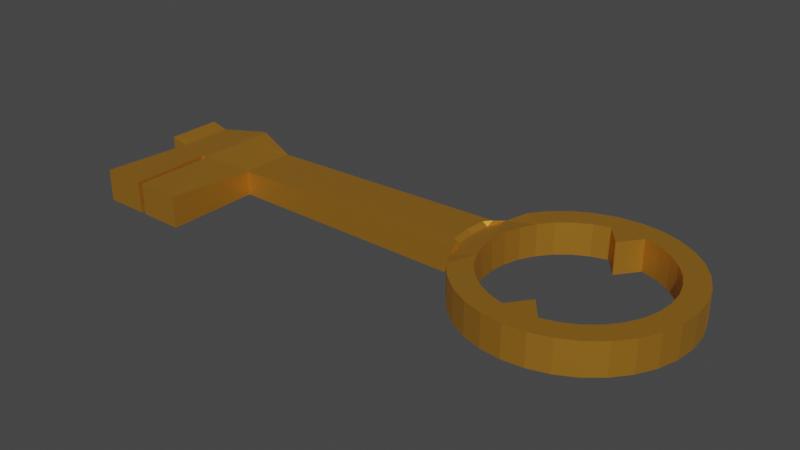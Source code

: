 # Source: key.blend  (saved by Blender 3.3.6; exported with 4.5.12 LTS)
import bpy
from mathutils import Matrix  # noqa: F401  (used for matrix-valued properties, if any)

bpy.ops.wm.read_factory_settings(use_empty=True)
scene = bpy.context.scene
scene.name = 'Scene'

# ---- collections
col_collection = bpy.data.collections.new('Collection'); scene.collection.children.link(col_collection)

# ---- materials (node trees are filled in below, after node groups)
mat_key = bpy.data.materials.new('Key')
mat_key.alpha_threshold = 0.0
mat_key.use_transparent_shadow = False
mat_key.roughness = 0.5
mat_key.line_color = (0.0, 0.0, 0.0, 1.0)

# ---- material node trees
mat_key.use_nodes = True; mat_key.node_tree.nodes.clear()
_N = mat_key.node_tree.nodes; _L = mat_key.node_tree.links
n0 = _N.new('ShaderNodeOutputMaterial'); n0.name = 'Material Output'; n0.location = (300, 300)
n1 = _N.new('ShaderNodeBsdfPrincipled'); n1.name = 'Principled BSDF'; n1.location = (10, 300)
n1.distribution = 'GGX'
n1.subsurface_method = 'RANDOM_WALK_SKIN'
n1.inputs[0].default_value = (0.8, 0.3703, 0.04275, 1.0)
n1.inputs[1].default_value = 0.819
n1.inputs[3].default_value = 1.45
n1.inputs[27].default_value = (0.0, 0.0, 0.0, 1.0)
n1.inputs[28].default_value = 1.0
_L.new(n1.outputs[0], n0.inputs[0])
n0.is_active_output = True

# ---- world
world_world = bpy.data.worlds.new('World'); scene.world = world_world
world_world.use_nodes = True; world_world.node_tree.nodes.clear()
_N = world_world.node_tree.nodes; _L = world_world.node_tree.links
n0 = _N.new('ShaderNodeOutputWorld'); n0.name = 'World Output'; n0.location = (300, 300)
n1 = _N.new('ShaderNodeBackground'); n1.name = 'Background'; n1.location = (10, 300)
n1.inputs[0].default_value = (0.05088, 0.05088, 0.05088, 1.0)
_L.new(n1.outputs[0], n0.inputs[0])
n0.is_active_output = True
world_world.color = (0.05088, 0.05088, 0.05088)
world_world.use_sun_shadow = False
world_world.sun_shadow_jitter_overblur = 0.0

# ---- meshes
me_circle = bpy.data.meshes.new('Circle')
me_circle.from_pydata([(0.0, 0.15, 0.0), (-0.02926, 0.1471, 0.0), (-0.0574, 0.1386, 0.0), (-0.08334, 0.1247, 0.0), (-0.1061, 0.1061, 0.0), (-0.1247, 0.08334, 0.0), (-0.1386, 0.0574, 0.0), (-0.1471, 0.02926, 0.0), (-0.15, 0.0, 0.0), (-0.1471, -0.02926, 0.0), (-0.1386, -0.0574, 0.0), (-0.1247, -0.08334, 0.0), (-0.1061, -0.1061, 0.0), (-0.08334, -0.1247, 0.0), (-0.0574, -0.1386, 0.0), (-0.02926, -0.1471, 0.0), (0.0, -0.15, 0.0), (0.02926, -0.1471, 0.0), (0.0574, -0.1386, 0.0), (0.08334, -0.1247, 0.0), (0.1061, -0.1061, 0.0), (0.1247, -0.08334, 0.0), (0.1386, -0.0574, 0.0), (0.1471, -0.02926, 0.0), (0.15, 0.0, 0.0), (0.1471, 0.02926, 0.0), (0.1386, 0.0574, 0.0), (0.1247, 0.08334, 0.0), (0.1061, 0.1061, 0.0), (0.08334, 0.1247, 0.0), (0.0574, 0.1386, 0.0), (0.02926, 0.1471, 0.0), (-3.86e-10, 0.0859, 0.0), (-0.02304, 0.1158, 0.0), (-0.0452, 0.1091, 0.0), (-0.06562, 0.09821, 0.0), (-0.08352, 0.08352, 0.0), (-0.09821, 0.06562, 0.0), (-0.1091, 0.0452, 0.0), (-0.1158, 0.02304, 0.0), (-0.1181, 4.751e-10, 0.0), (-0.1158, -0.02304, 0.0), (-0.1091, -0.0452, 0.0), (-0.09821, -0.06562, 0.0), (-0.08352, -0.08352, 0.0), (-0.06562, -0.09821, 0.0), (-0.0452, -0.1091, 0.0), (-0.02304, -0.1158, 0.0), (-3.86e-10, -0.0859, 0.0), (0.02304, -0.1158, 0.0), (0.0452, -0.1091, 0.0), (0.06562, -0.09821, 0.0), (0.08352, -0.08352, 0.0), (0.09821, -0.06562, 0.0), (0.1091, -0.0452, 0.0), (0.1158, -0.02304, 0.0), (0.1181, 4.751e-10, 0.0), (0.1158, 0.02304, 0.0), (0.1091, 0.0452, 0.0), (0.09821, 0.06562, 0.0), (0.08352, 0.08352, 0.0), (0.06562, 0.09821, 0.0), (0.0452, 0.1091, 0.0), (0.02304, 0.1158, 0.0), (-0.6355, 0.03882, 2.235e-09), (-0.6355, 0.02926, 0.0), (-0.6355, 0.0, 0.0), (-0.6355, -0.02926, 0.0), (-0.6355, -0.03882, 2.235e-09), (-0.5059, 0.02926, 0.0), (-0.5067, 0.0, 0.0), (-0.5059, -0.02926, 0.0), (-0.5037, 0.03882, 2.235e-09), (-0.5037, -0.03882, 2.235e-09), (-0.5666, 0.0, 0.0), (-0.5743, 0.0, 0.0), (-0.5665, -0.02926, 0.0), (-0.5742, -0.02926, 0.0), (-0.5663, -0.0574, 0.0), (-0.5741, -0.0574, 0.0), (-0.5742, 0.02926, 0.0), (-0.5665, 0.02926, 0.0), (-0.5741, 0.0574, 0.0), (-0.5663, 0.0574, 0.0), (-0.6355, -0.171, 0.0), (-0.5037, -0.171, 0.0), (-0.5663, -0.171, 0.0), (-0.5741, -0.171, 0.0), (-0.6593, 0.03882, 2.235e-09), (-0.6593, 0.02926, 0.0), (-0.6593, 0.0, 0.0), (-0.6593, -0.02926, 0.0), (-0.6593, -0.03882, 2.235e-09), (0.0, 0.15, 0.045), (-0.02926, 0.1471, 0.045), (-0.0574, 0.1386, 0.045), (-0.08334, 0.1247, 0.045), (-0.1061, 0.1061, 0.045), (-0.1247, 0.08334, 0.045), (-0.1386, 0.0574, 0.0399), (-0.1471, 0.02926, 0.0399), (-0.15, 0.0, 0.0399), (-0.1471, -0.02926, 0.0399), (-0.1386, -0.0574, 0.0399), (-0.1247, -0.08334, 0.045), (-0.1061, -0.1061, 0.045), (-0.08334, -0.1247, 0.045), (-0.0574, -0.1386, 0.045), (-0.02926, -0.1471, 0.045), (0.0, -0.15, 0.045), (0.02926, -0.1471, 0.045), (0.0574, -0.1386, 0.045), (0.08334, -0.1247, 0.045), (0.1061, -0.1061, 0.045), (0.1247, -0.08334, 0.045), (0.1386, -0.0574, 0.045), (0.1471, -0.02926, 0.045), (0.15, 0.0, 0.045), (0.1471, 0.02926, 0.045), (0.1386, 0.0574, 0.045), (0.1247, 0.08334, 0.045), (0.1061, 0.1061, 0.045), (0.08334, 0.1247, 0.045), (0.0574, 0.1386, 0.045), (0.02926, 0.1471, 0.045), (-3.86e-10, 0.0859, 0.045), (-0.02304, 0.1158, 0.045), (-0.0452, 0.1091, 0.045), (-0.06562, 0.09821, 0.045), (-0.08352, 0.08352, 0.045), (-0.09821, 0.06562, 0.045), (-0.1091, 0.0452, 0.045), (-0.1158, 0.02304, 0.045), (-0.1181, 4.751e-10, 0.045), (-0.1158, -0.02304, 0.045), (-0.1091, -0.0452, 0.045), (-0.09821, -0.06562, 0.045), (-0.08352, -0.08352, 0.045), (-0.06562, -0.09821, 0.045), (-0.0452, -0.1091, 0.045), (-0.02304, -0.1158, 0.045), (-3.86e-10, -0.0859, 0.045), (0.02304, -0.1158, 0.045), (0.0452, -0.1091, 0.045), (0.06562, -0.09821, 0.045), (0.08352, -0.08352, 0.045), (0.09821, -0.06562, 0.045), (0.1091, -0.0452, 0.045), (0.1158, -0.02304, 0.045), (0.1181, 4.751e-10, 0.045), (0.1158, 0.02304, 0.045), (0.1091, 0.0452, 0.045), (0.09821, 0.06562, 0.045), (0.08352, 0.08352, 0.045), (0.06562, 0.09821, 0.045), (0.0452, 0.1091, 0.045), (0.02304, 0.1158, 0.045), (-0.6355, 0.03882, 0.03884), (-0.6355, 0.02926, 0.03884), (-0.6355, 0.0, 0.03884), (-0.6355, -0.02926, 0.03884), (-0.6355, -0.03882, 0.03884), (-0.5059, 0.02926, 0.03412), (-0.5067, 0.0, 0.03412), (-0.5059, -0.02926, 0.03412), (-0.5037, 0.03882, 0.03412), (-0.5037, -0.03882, 0.03412), (-0.5666, 0.0, 0.045), (-0.5743, 0.0, 0.045), (-0.5665, -0.02926, 0.045), (-0.5742, -0.02926, 0.045), (-0.5663, -0.0574, 0.045), (-0.5741, -0.0574, 0.045), (-0.5742, 0.02926, 0.045), (-0.5665, 0.02926, 0.045), (-0.5741, 0.0574, 0.045), (-0.5663, 0.0574, 0.045), (-0.6355, -0.171, 0.045), (-0.5037, -0.171, 0.045), (-0.5663, -0.171, 0.045), (-0.5741, -0.171, 0.045), (-0.6593, 0.03882, 0.045), (-0.6593, 0.02926, 0.045), (-0.6593, 0.0, 0.045), (-0.6593, -0.02926, 0.045), (-0.6593, -0.03882, 0.045), (-0.1543, 0.02926, 0.0), (-0.1459, 0.03882, 2.235e-09), (-0.1571, 0.0, 0.0), (-0.1543, -0.02926, 0.0), (-0.1459, -0.03882, 2.235e-09), (-0.1543, 0.02926, 0.045), (-0.1459, 0.03882, 0.045), (-0.1571, 0.0, 0.045), (-0.1543, -0.02926, 0.045), (-0.1459, -0.03882, 0.045)], [], [(8, 7, 39, 40), (22, 21, 53, 54), (9, 8, 40, 41), (23, 22, 54, 55), (10, 9, 41, 42), (24, 23, 55, 56), (11, 10, 42, 43), (25, 24, 56, 57), (12, 11, 43, 44), (26, 25, 57, 58), (13, 12, 44, 45), (27, 26, 58, 59), (14, 13, 45, 46), (1, 0, 32, 33), (28, 27, 59, 60), (15, 14, 46, 47), (2, 1, 33, 34), (29, 28, 60, 61), (16, 15, 47, 48), (3, 2, 34, 35), (30, 29, 61, 62), (17, 16, 48, 49), (4, 3, 35, 36), (31, 30, 62, 63), (18, 17, 49, 50), (5, 4, 36, 37), (0, 31, 63, 32), (19, 18, 50, 51), (6, 5, 37, 38), (20, 19, 51, 52), (7, 6, 38, 39), (21, 20, 52, 53), (80, 75, 66, 65), (75, 77, 67, 66), (82, 80, 65, 64), (77, 79, 68, 67), (189, 190, 73, 71), (187, 186, 69, 72), (188, 189, 71, 70), (186, 188, 70, 69), (71, 73, 78, 76), (76, 78, 79, 77), (72, 69, 81, 83), (83, 81, 80, 82), (70, 71, 76, 74), (74, 76, 77, 75), (69, 70, 74, 81), (81, 74, 75, 80), (78, 73, 85, 86), (68, 79, 87, 84), (66, 67, 91, 90), (64, 65, 89, 88), (67, 68, 92, 91), (65, 66, 90, 89), (101, 133, 132, 100), (115, 147, 146, 114), (102, 134, 133, 101), (116, 148, 147, 115), (103, 135, 134, 102), (117, 149, 148, 116), (104, 136, 135, 103), (118, 150, 149, 117), (105, 137, 136, 104), (119, 151, 150, 118), (106, 138, 137, 105), (120, 152, 151, 119), (107, 139, 138, 106), (94, 126, 125, 93), (121, 153, 152, 120), (108, 140, 139, 107), (95, 127, 126, 94), (122, 154, 153, 121), (109, 141, 140, 108), (96, 128, 127, 95), (123, 155, 154, 122), (110, 142, 141, 109), (97, 129, 128, 96), (124, 156, 155, 123), (111, 143, 142, 110), (98, 130, 129, 97), (93, 125, 156, 124), (112, 144, 143, 111), (99, 131, 130, 98), (113, 145, 144, 112), (100, 132, 131, 99), (114, 146, 145, 113), (173, 158, 159, 168), (168, 159, 160, 170), (175, 157, 158, 173), (170, 160, 161, 172), (194, 164, 166, 195), (192, 165, 162, 191), (193, 163, 164, 194), (191, 162, 163, 193), (164, 169, 171, 166), (169, 170, 172, 171), (165, 176, 174, 162), (176, 175, 173, 174), (163, 167, 169, 164), (167, 168, 170, 169), (162, 174, 167, 163), (174, 173, 168, 167), (171, 179, 178, 166), (161, 177, 180, 172), (159, 183, 184, 160), (157, 181, 182, 158), (160, 184, 185, 161), (158, 182, 183, 159), (0, 1, 94, 93), (1, 2, 95, 94), (2, 3, 96, 95), (3, 4, 97, 96), (4, 5, 98, 97), (5, 6, 99, 98), (10, 11, 104, 103), (11, 12, 105, 104), (12, 13, 106, 105), (13, 14, 107, 106), (14, 15, 108, 107), (15, 16, 109, 108), (16, 17, 110, 109), (17, 18, 111, 110), (18, 19, 112, 111), (19, 20, 113, 112), (20, 21, 114, 113), (21, 22, 115, 114), (22, 23, 116, 115), (23, 24, 117, 116), (24, 25, 118, 117), (25, 26, 119, 118), (26, 27, 120, 119), (27, 28, 121, 120), (28, 29, 122, 121), (29, 30, 123, 122), (30, 31, 124, 123), (31, 0, 93, 124), (33, 32, 125, 126), (34, 33, 126, 127), (35, 34, 127, 128), (36, 35, 128, 129), (37, 36, 129, 130), (38, 37, 130, 131), (39, 38, 131, 132), (40, 39, 132, 133), (41, 40, 133, 134), (42, 41, 134, 135), (43, 42, 135, 136), (44, 43, 136, 137), (45, 44, 137, 138), (46, 45, 138, 139), (47, 46, 139, 140), (48, 47, 140, 141), (49, 48, 141, 142), (50, 49, 142, 143), (51, 50, 143, 144), (52, 51, 144, 145), (53, 52, 145, 146), (54, 53, 146, 147), (55, 54, 147, 148), (56, 55, 148, 149), (57, 56, 149, 150), (58, 57, 150, 151), (59, 58, 151, 152), (60, 59, 152, 153), (61, 60, 153, 154), (62, 61, 154, 155), (63, 62, 155, 156), (32, 63, 156, 125), (187, 72, 165, 192), (72, 83, 176, 165), (190, 10, 103, 195), (79, 78, 171, 172), (82, 64, 157, 175), (83, 82, 175, 176), (84, 87, 180, 177), (86, 85, 178, 179), (78, 86, 179, 171), (85, 73, 166, 178), (68, 84, 177, 161), (87, 79, 172, 180), (88, 89, 182, 181), (89, 90, 183, 182), (90, 91, 184, 183), (91, 92, 185, 184), (64, 88, 181, 157), (92, 68, 161, 185), (73, 190, 195, 166), (6, 187, 192, 99), (100, 191, 193, 101), (101, 193, 194, 102), (99, 192, 191, 100), (102, 194, 195, 103), (7, 8, 188, 186), (8, 9, 189, 188), (6, 7, 186, 187), (9, 10, 190, 189)])
_uv = me_circle.uv_layers.new(name='UVMap')
_uv.uv.foreach_set('vector', [0.0, 0.0, 0.0, 0.0, 0.0, 0.0, 0.0, 0.0, 0.0, 0.0, 0.0, 0.0, 0.0, 0.0, 0.0, 0.0, 0.0, 0.0, 0.0, 0.0, 0.0, 0.0, 0.0, 0.0, 0.0, 0.0, 0.0, 0.0, 0.0, 0.0, 0.0, 0.0, 0.0, 0.0, 0.0, 0.0, 0.0, 0.0, 0.0, 0.0, 0.0, 0.0, 0.0, 0.0, 0.0, 0.0, 0.0, 0.0, 0.0, 0.0, 0.0, 0.0, 0.0, 0.0, 0.0, 0.0, 0.0, 0.0, 0.0, 0.0, 0.0, 0.0, 0.0, 0.0, 0.0, 0.0, 0.0, 0.0, 0.0, 0.0, 0.0, 0.0, 0.0, 0.0, 0.0, 0.0, 0.0, 0.0, 0.0, 0.0, 0.0, 0.0, 0.0, 0.0, 0.0, 0.0, 0.0, 0.0, 0.0, 0.0, 0.0, 0.0, 0.0, 0.0, 0.0, 0.0, 0.0, 0.0, 0.0, 0.0, 0.0, 0.0, 0.0, 0.0, 0.0, 0.0, 0.0, 0.0, 0.0, 0.0, 0.0, 0.0, 0.0, 0.0, 0.0, 0.0, 0.0, 0.0, 0.0, 0.0, 0.0, 0.0, 0.0, 0.0, 0.0, 0.0, 0.0, 0.0, 0.0, 0.0, 0.0, 0.0, 0.0, 0.0, 0.0, 0.0, 0.0, 0.0, 0.0, 0.0, 0.0, 0.0, 0.0, 0.0, 0.0, 0.0, 0.0, 0.0, 0.0, 0.0, 0.0, 0.0, 0.0, 0.0, 0.0, 0.0, 0.0, 0.0, 0.0, 0.0, 0.0, 0.0, 0.0, 0.0, 0.0, 0.0, 0.0, 0.0, 0.0, 0.0, 0.0, 0.0, 0.0, 0.0, 0.0, 0.0, 0.0, 0.0, 0.0, 0.0, 0.0, 0.0, 0.0, 0.0, 0.0, 0.0, 0.0, 0.0, 0.0, 0.0, 0.0, 0.0, 0.0, 0.0, 0.0, 0.0, 0.0, 0.0, 0.0, 0.0, 0.0, 0.0, 0.0, 0.0, 0.0, 0.0, 0.0, 0.0, 0.0, 0.0, 0.0, 0.0, 0.0, 0.0, 0.0, 0.0, 0.0, 0.0, 0.0, 0.0, 0.0, 0.0, 0.0, 0.0, 0.0, 0.0, 0.0, 0.0, 0.0, 0.0, 0.0, 0.0, 0.0, 0.0, 0.0, 0.0, 0.0, 0.0, 0.0, 0.0, 0.0, 0.0, 0.0, 0.0, 0.0, 0.0, 0.0, 0.0, 0.0, 0.0, 0.0, 0.0, 0.0, 0.0, 0.0, 0.0, 0.0, 0.0, 0.0, 0.0, 0.0, 0.0, 0.0, 0.0, 0.0, 0.0, 0.0, 0.0, 0.0, 0.0, 0.0, 0.0, 0.0, 0.0, 0.0, 0.0, 0.0, 0.0, 0.0, 0.0, 0.0, 0.0, 0.0, 0.0, 0.0, 0.0, 0.0, 0.0, 0.0, 0.0, 0.0, 0.0, 0.0, 0.0, 0.0, 0.0, 0.0, 0.0, 0.0, 0.0, 0.0, 0.0, 0.0, 0.0, 0.0, 0.0, 0.0, 0.0, 0.0, 0.0, 0.0, 0.0, 0.0, 0.0, 0.0, 0.0, 0.0, 0.0, 0.0, 0.0, 0.0, 0.0, 0.0, 0.0, 0.0, 0.0, 0.0, 0.0, 0.0, 0.0, 0.0, 0.0, 0.0, 0.0, 0.0, 0.0, 0.0, 0.0, 0.0, 0.0, 0.0, 0.0, 0.0, 0.0, 0.0, 0.0, 0.0, 0.0, 0.0, 0.0, 0.0, 0.0, 0.0, 0.0, 0.0, 0.0, 0.0, 0.0, 0.0, 0.0, 0.0, 0.0, 0.0, 0.0, 0.0, 0.0, 0.0, 0.0, 0.0, 0.0, 0.0, 0.0, 0.0, 0.0, 0.0, 0.0, 0.0, 0.0, 0.0, 0.0, 0.0, 0.0, 0.0, 0.0, 0.0, 0.0, 0.0, 0.0, 0.0, 0.0, 0.0, 0.0, 0.0, 0.0, 0.0, 0.0, 0.0, 0.0, 0.0, 0.0, 0.0, 0.0, 0.0, 0.0, 0.0, 0.0, 0.0, 0.0, 0.0, 0.0, 0.0, 0.0, 0.0, 0.0, 0.0, 0.0, 0.0, 0.0, 0.0, 0.0, 0.0, 0.0, 0.0, 0.0, 0.0, 0.0, 0.0, 0.0, 0.0, 0.0, 0.0, 0.0, 0.0, 0.0, 0.0, 0.0, 0.0, 0.0, 0.0, 0.0, 0.0, 0.0, 0.0, 0.0, 0.0, 0.0, 0.0, 0.0, 0.0, 0.0, 0.0, 0.0, 0.0, 0.0, 0.0, 0.0, 0.0, 0.0, 0.0, 0.0, 0.0, 0.0, 0.0, 0.0, 0.0, 0.0, 0.0, 0.0, 0.0, 0.0, 0.0, 0.0, 0.0, 0.0, 0.0, 0.0, 0.0, 0.0, 0.0, 0.0, 0.0, 0.0, 0.0, 0.0, 0.0, 0.0, 0.0, 0.0, 0.0, 0.0, 0.0, 0.0, 0.0, 0.0, 0.0, 0.0, 0.0, 0.0, 0.0, 0.0, 0.0, 0.0, 0.0, 0.0, 0.0, 0.0, 0.0, 0.0, 0.0, 0.0, 0.0, 0.0, 0.0, 0.0, 0.0, 0.0, 0.0, 0.0, 0.0, 0.0, 0.0, 0.0, 0.0, 0.0, 0.0, 0.0, 0.0, 0.0, 0.0, 0.0, 0.0, 0.0, 0.0, 0.0, 0.0, 0.0, 0.0, 0.0, 0.0, 0.0, 0.0, 0.0, 0.0, 0.0, 0.0, 0.0, 0.0, 0.0, 0.0, 0.0, 0.0, 0.0, 0.0, 0.0, 0.0, 0.0, 0.0, 0.0, 0.0, 0.0, 0.0, 0.0, 0.0, 0.0, 0.0, 0.0, 0.0, 0.0, 0.0, 0.0, 0.0, 0.0, 0.0, 0.0, 0.0, 0.0, 0.0, 0.0, 0.0, 0.0, 0.0, 0.0, 0.0, 0.0, 0.0, 0.0, 0.0, 0.0, 0.0, 0.0, 0.0, 0.0, 0.0, 0.0, 0.0, 0.0, 0.0, 0.0, 0.0, 0.0, 0.0, 0.0, 0.0, 0.0, 0.0, 0.0, 0.0, 0.0, 0.0, 0.0, 0.0, 0.0, 0.0, 0.0, 0.0, 0.0, 0.0, 0.0, 0.0, 0.0, 0.0, 0.0, 0.0, 0.0, 0.0, 0.0, 0.0, 0.0, 0.0, 0.0, 0.0, 0.0, 0.0, 0.0, 0.0, 0.0, 0.0, 0.0, 0.0, 0.0, 0.0, 0.0, 0.0, 0.0, 0.0, 0.0, 0.0, 0.0, 0.0, 0.0, 0.0, 0.0, 0.0, 0.0, 0.0, 0.0, 0.0, 0.0, 0.0, 0.0, 0.0, 0.0, 0.0, 0.0, 0.0, 0.0, 0.0, 0.0, 0.0, 0.0, 0.0, 0.0, 0.0, 0.0, 0.0, 0.0, 0.0, 0.0, 0.0, 0.0, 0.0, 0.0, 0.0, 0.0, 0.0, 0.0, 0.0, 0.0, 0.0, 0.0, 0.0, 0.0, 0.0, 0.0, 0.0, 0.0, 0.0, 0.0, 0.0, 0.0, 0.0, 0.0, 0.0, 0.0, 0.0, 0.0, 0.0, 0.0, 0.0, 0.0, 0.0, 0.0, 0.0, 0.0, 0.0, 0.0, 0.0, 0.0, 0.0, 0.0, 0.0, 0.0, 0.0, 0.0, 0.0, 0.0, 0.0, 0.0, 0.0, 0.0, 0.0, 0.0, 0.0, 0.0, 0.0, 0.0, 0.0, 0.0, 0.0, 0.0, 0.0, 0.0, 0.0, 0.0, 0.0, 0.0, 0.0, 0.0, 0.0, 0.0, 0.0, 0.0, 0.0, 0.0, 0.0, 0.0, 0.0, 0.0, 0.0, 0.0, 0.0, 0.0, 0.0, 0.0, 0.0, 0.0, 0.0, 0.0, 0.0, 0.0, 0.0, 0.0, 0.0, 0.0, 0.0, 0.0, 0.0, 0.0, 0.0, 0.0, 0.0, 0.0, 0.0, 0.0, 0.0, 0.0, 0.0, 0.0, 0.0, 0.0, 0.0, 0.0, 0.0, 0.0, 0.0, 0.0, 0.0, 0.0, 0.0, 0.0, 0.0, 0.0, 0.0, 0.0, 0.0, 0.0, 0.0, 0.0, 0.0, 0.0, 0.0, 0.0, 0.0, 0.0, 0.0, 0.0, 0.0, 0.0, 0.0, 0.0, 0.0, 0.0, 0.0, 0.0, 0.0, 0.0, 0.0, 0.0, 0.0, 0.0, 0.0, 0.0, 0.0, 0.0, 0.0, 0.0, 0.0, 0.0, 0.0, 0.0, 0.0, 0.0, 0.0, 0.0, 0.0, 0.0, 0.0, 0.0, 0.0, 0.0, 0.0, 0.0, 0.0, 0.0, 0.0, 0.0, 0.0, 0.0, 0.0, 0.0, 0.0, 0.0, 0.0, 0.0, 0.0, 0.0, 0.0, 0.0, 0.0, 0.0, 0.0, 0.0, 0.0, 0.0, 0.0, 0.0, 0.0, 0.0, 0.0, 0.0, 0.0, 0.0, 0.0, 0.0, 0.0, 0.0, 0.0, 0.0, 0.0, 0.0, 0.0, 0.0, 0.0, 0.0, 0.0, 0.0, 0.0, 0.0, 0.0, 0.0, 0.0, 0.0, 0.0, 0.0, 0.0, 0.0, 0.0, 0.0, 0.0, 0.0, 0.0, 0.0, 0.0, 0.0, 0.0, 0.0, 0.0, 0.0, 0.0, 0.0, 0.0, 0.0, 0.0, 0.0, 0.0, 0.0, 0.0, 0.0, 0.0, 0.0, 0.0, 0.0, 0.0, 0.0, 0.0, 0.0, 0.0, 0.0, 0.0, 0.0, 0.0, 0.0, 0.0, 0.0, 0.0, 0.0, 0.0, 0.0, 0.0, 0.0, 0.0, 0.0, 0.0, 0.0, 0.0, 0.0, 0.0, 0.0, 0.0, 0.0, 0.0, 0.0, 0.0, 0.0, 0.0, 0.0, 0.0, 0.0, 0.0, 0.0, 0.0, 0.0, 0.0, 0.0, 0.0, 0.0, 0.0, 0.0, 0.0, 0.0, 0.0, 0.0, 0.0, 0.0, 0.0, 0.0, 0.0, 0.0, 0.0, 0.0, 0.0, 0.0, 0.0, 0.0, 0.0, 0.0, 0.0, 0.0, 0.0, 0.0, 0.0, 0.0, 0.0, 0.0, 0.0, 0.0, 0.0, 0.0, 0.0, 0.0, 0.0, 0.0, 0.0, 0.0, 0.0, 0.0, 0.0, 0.0, 0.0, 0.0, 0.0, 0.0, 0.0, 0.0, 0.0, 0.0, 0.0, 0.0, 0.0, 0.0, 0.0, 0.0, 0.0, 0.0, 0.0, 0.0, 0.0, 0.0, 0.0, 0.0, 0.0, 0.0, 0.0, 0.0, 0.0, 0.0, 0.0, 0.0, 0.0, 0.0, 0.0, 0.0, 0.0, 0.0, 0.0, 0.0, 0.0, 0.0, 0.0, 0.0, 0.0, 0.0, 0.0, 0.0, 0.0, 0.0, 0.0, 0.0, 0.0, 0.0, 0.0, 0.0, 0.0, 0.0, 0.0, 0.0, 0.0, 0.0, 0.0, 0.0, 0.0, 0.0, 0.0, 0.0, 0.0, 0.0, 0.0, 0.0, 0.0, 0.0, 0.0, 0.0, 0.0, 0.0, 0.0, 0.0, 0.0, 0.0, 0.0, 0.0, 0.0, 0.0, 0.0, 0.0, 0.0, 0.0, 0.0, 0.0, 0.0, 0.0, 0.0, 0.0, 0.0, 0.0, 0.0, 0.0, 0.0, 0.0, 0.0, 0.0, 0.0, 0.0, 0.0, 0.0, 0.0, 0.0, 0.0, 0.0, 0.0, 0.0, 0.0, 0.0, 0.0, 0.0, 0.0, 0.0, 0.0, 0.0, 0.0, 0.0, 0.0, 0.0, 0.0, 0.0, 0.0, 0.0, 0.0, 0.0, 0.0, 0.0, 0.0, 0.0, 0.0, 0.0, 0.0, 0.0, 0.0, 0.0, 0.0, 0.0, 0.0, 0.0, 0.0, 0.0, 0.0, 0.0, 0.0, 0.0, 0.0, 0.0, 0.0, 0.0, 0.0, 0.0, 0.0, 0.0, 0.0, 0.0, 0.0, 0.0, 0.0, 0.0, 0.0, 0.0, 0.0, 0.0, 0.0, 0.0, 0.0, 0.0, 0.0, 0.0, 0.0, 0.0, 0.0, 0.0, 0.0, 0.0, 0.0, 0.0, 0.0, 0.0, 0.0, 0.0, 0.0, 0.0, 0.0, 0.0, 0.0, 0.0, 0.0, 0.0, 0.0, 0.0, 0.0, 0.0, 0.0, 0.0, 0.0, 0.0, 0.0, 0.0, 0.0, 0.0, 0.0, 0.0, 0.0, 0.0, 0.0, 0.0, 0.0, 0.0, 0.0, 0.0, 0.0, 0.0, 0.0, 0.0, 0.0, 0.0, 0.0, 0.0, 0.0, 0.0, 0.0, 0.0, 0.0, 0.0, 0.0, 0.0, 0.0, 0.0, 0.0, 0.0, 0.0, 0.0, 0.0, 0.0, 0.0, 0.0, 0.0, 0.0, 0.0, 0.0, 0.0, 0.0, 0.0, 0.0, 0.0, 0.0, 0.0, 0.0, 0.0, 0.0, 0.0, 0.0, 0.0, 0.0, 0.0, 0.0, 0.0, 0.0, 0.0, 0.0, 0.0, 0.0, 0.0, 0.0, 0.0, 0.0, 0.0, 0.0, 0.0, 0.0, 0.0, 0.0, 0.0, 0.0, 0.0, 0.0, 0.0, 0.0, 0.0, 0.0, 0.0, 0.0, 0.0, 0.0, 0.0, 0.0, 0.0, 0.0, 0.0, 0.0, 0.0, 0.0, 0.0, 0.0, 0.0, 0.0, 0.0, 0.0, 0.0, 0.0, 0.0, 0.0, 0.0, 0.0, 0.0, 0.0, 0.0, 0.0, 0.0, 0.0, 0.0, 0.0, 0.0, 0.0, 0.0, 0.0, 0.0, 0.0, 0.0, 0.0, 0.0, 0.0, 0.0, 0.0, 0.0, 0.0, 0.0, 0.0, 0.0, 0.0, 0.0, 0.0, 0.0, 0.0, 0.0, 0.0, 0.0, 0.0, 0.0, 0.0, 0.0, 0.0, 0.0, 0.0, 0.0, 0.0, 0.0, 0.0, 0.0, 0.0, 0.0, 0.0, 0.0, 0.0, 0.0, 0.0, 0.0, 0.0, 0.0, 0.0, 0.0, 0.0, 0.0, 0.0, 0.0, 0.0, 0.0, 0.0, 0.0, 0.0, 0.0, 0.0, 0.0, 0.0, 0.0, 0.0, 0.0, 0.0, 0.0, 0.0, 0.0, 0.0, 0.0, 0.0, 0.0, 0.0, 0.0, 0.0, 0.0, 0.0, 0.0, 0.0, 0.0, 0.0, 0.0, 0.0, 0.0, 0.0, 0.0, 0.0, 0.0, 0.0, 0.0, 0.0, 0.0, 0.0, 0.0, 0.0, 0.0, 0.0, 0.0, 0.0, 0.0, 0.0, 0.0, 0.0, 0.0, 0.0, 0.0, 0.0, 0.0, 0.0, 0.0, 0.0, 0.0, 0.0, 0.0, 0.0, 0.0, 0.0, 0.0, 0.0, 0.0, 0.0, 0.0, 0.0, 0.0, 0.0, 0.0, 0.0, 0.0, 0.0, 0.0, 0.0, 0.0, 0.0, 0.0, 0.0, 0.0, 0.0, 0.0, 0.0, 0.0, 0.0, 0.0, 0.0, 0.0, 0.0, 0.0, 0.0, 0.0, 0.0, 0.0, 0.0, 0.0, 0.0, 0.0, 0.0, 0.0, 0.0, 0.0, 0.0, 0.0, 0.0, 0.0, 0.0, 0.0, 0.0, 0.0, 0.0, 0.0, 0.0, 0.0, 0.0, 0.0, 0.0, 0.0, 0.0, 0.0, 0.0, 0.0, 0.0, 0.0, 0.0, 0.0, 0.0, 0.0, 0.0, 0.0, 0.0, 0.0, 0.0, 0.0, 0.0, 0.0, 0.0, 0.0, 0.0, 0.0, 0.0, 0.0, 0.0, 0.0, 0.0, 0.0, 0.0, 0.0, 0.0, 0.0, 0.0, 0.0, 0.0, 0.0, 0.0, 0.0, 0.0, 0.0, 0.0, 0.0, 0.0, 0.0, 0.0, 0.0, 0.0, 0.0, 0.0, 0.0, 0.0, 0.0, 0.0, 0.0, 0.0, 0.0, 0.0])
me_circle.materials.append(mat_key)
me_circle.update()

# ---- objects
ob_key = bpy.data.objects.new('Key', me_circle)

# ---- transforms, parenting, visibility, modifiers, constraints
ob_key.location = (0.0, 0.0, 0.0)

# ---- collection membership
col_collection.objects.link(ob_key)

# ---- scene / render settings (as saved in the file)
scene.frame_start = 1; scene.frame_end = 250; scene.frame_set(1)
scene.render.engine = 'BLENDER_EEVEE_NEXT'
scene.cycles.sampling_pattern = 'TABULATED_SOBOL'
scene.cycles.use_light_tree = False
scene.view_settings.view_transform = 'Filmic'
bpy.context.view_layer.update()

# ---- added for rendering (the .blend has no active camera and no usable light): camera, sun
cam_auto = bpy.data.cameras.new('AutoCamera')
cam_auto.lens = 50.0
cam_auto.sensor_width = 36.0
cam_auto.clip_end = 1000.0
ob_auto_camera = bpy.data.objects.new('AutoCamera', cam_auto)
scene.collection.objects.link(ob_auto_camera)
ob_auto_camera.location = (0.551979, -0.978486, 0.667815)
ob_auto_camera.rotation_euler = (1.09748, -7.21219e-08, 0.694738)
scene.camera = ob_auto_camera
light_auto_sun = bpy.data.lights.new('AutoSun', 'SUN')
light_auto_sun.energy = 3.0
light_auto_sun.angle = 0.0523599
ob_auto_sun = bpy.data.objects.new('AutoSun', light_auto_sun)
scene.collection.objects.link(ob_auto_sun)
ob_auto_sun.rotation_euler = (0.872665, 0.174533, 0.523599)
bpy.context.view_layer.update()
